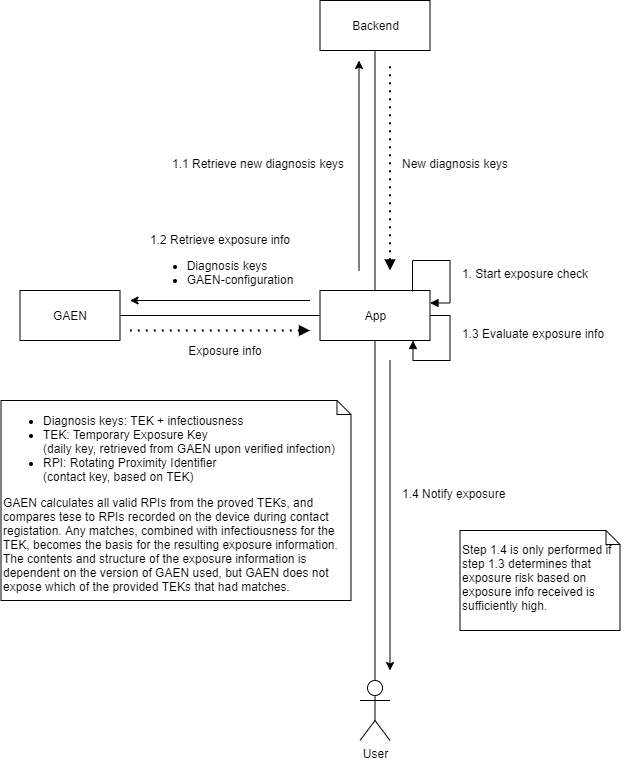

The diagram above was exported from draw.io. Its source (the exported page's mxGraphModel, read from the mxfile embedded in the PNG):
<mxGraphModel dx="2839.5" dy="806" grid="1" gridSize="10" guides="1" tooltips="1" connect="1" arrows="1" fold="1" page="1" pageScale="1.5" pageWidth="1169" pageHeight="826" background="none" math="0" shadow="0">
  <root>
    <mxCell id="0" style=";html=1;" />
    <mxCell id="1" style=";html=1;" parent="0" />
    <mxCell id="BOtC57Cq242VyE_CWQCi-28" style="edgeStyle=orthogonalEdgeStyle;rounded=0;orthogonalLoop=1;jettySize=auto;html=1;entryX=0.5;entryY=1;entryDx=0;entryDy=0;startArrow=none;startFill=0;endArrow=none;endFill=0;" parent="1" source="BOtC57Cq242VyE_CWQCi-1" target="BOtC57Cq242VyE_CWQCi-12" edge="1">
      <mxGeometry relative="1" as="geometry" />
    </mxCell>
    <mxCell id="BOtC57Cq242VyE_CWQCi-43" style="edgeStyle=orthogonalEdgeStyle;rounded=0;orthogonalLoop=1;jettySize=auto;html=1;entryX=1;entryY=0.5;entryDx=0;entryDy=0;startArrow=none;startFill=0;endArrow=none;endFill=0;" parent="1" source="BOtC57Cq242VyE_CWQCi-1" target="BOtC57Cq242VyE_CWQCi-42" edge="1">
      <mxGeometry relative="1" as="geometry" />
    </mxCell>
    <mxCell id="BOtC57Cq242VyE_CWQCi-54" style="edgeStyle=orthogonalEdgeStyle;rounded=0;orthogonalLoop=1;jettySize=auto;html=1;startArrow=none;startFill=0;endArrow=block;endFill=1;" parent="1" source="BOtC57Cq242VyE_CWQCi-1" target="BOtC57Cq242VyE_CWQCi-1" edge="1">
      <mxGeometry relative="1" as="geometry">
        <mxPoint x="200" y="590" as="targetPoint" />
        <Array as="points">
          <mxPoint x="210" y="545" />
          <mxPoint x="210" y="590" />
          <mxPoint x="173" y="590" />
        </Array>
      </mxGeometry>
    </mxCell>
    <mxCell id="BOtC57Cq242VyE_CWQCi-1" value="App" style="html=1;" parent="1" vertex="1">
      <mxGeometry x="80" y="520" width="110" height="50" as="geometry" />
    </mxCell>
    <mxCell id="BOtC57Cq242VyE_CWQCi-11" style="edgeStyle=orthogonalEdgeStyle;rounded=0;orthogonalLoop=1;jettySize=auto;html=1;endArrow=none;endFill=0;" parent="1" edge="1">
      <mxGeometry relative="1" as="geometry">
        <mxPoint x="605" y="570" as="sourcePoint" />
      </mxGeometry>
    </mxCell>
    <mxCell id="BOtC57Cq242VyE_CWQCi-25" style="edgeStyle=orthogonalEdgeStyle;rounded=0;orthogonalLoop=1;jettySize=auto;html=1;startArrow=none;startFill=0;endArrow=none;endFill=0;" parent="1" source="BOtC57Cq242VyE_CWQCi-5" target="BOtC57Cq242VyE_CWQCi-1" edge="1">
      <mxGeometry relative="1" as="geometry" />
    </mxCell>
    <mxCell id="BOtC57Cq242VyE_CWQCi-5" value="User" style="shape=umlActor;verticalLabelPosition=bottom;verticalAlign=top;html=1;" parent="1" vertex="1">
      <mxGeometry x="120" y="910" width="30" height="60" as="geometry" />
    </mxCell>
    <mxCell id="BOtC57Cq242VyE_CWQCi-12" value="Backend" style="html=1;" parent="1" vertex="1">
      <mxGeometry x="80" y="230" width="110" height="50" as="geometry" />
    </mxCell>
    <mxCell id="BOtC57Cq242VyE_CWQCi-38" value="" style="endArrow=classic;html=1;" parent="1" edge="1">
      <mxGeometry width="50" height="50" relative="1" as="geometry">
        <mxPoint x="119" y="500" as="sourcePoint" />
        <mxPoint x="119" y="290" as="targetPoint" />
      </mxGeometry>
    </mxCell>
    <mxCell id="BOtC57Cq242VyE_CWQCi-41" value="1.1 Retrieve new diagnosis keys" style="text;html=1;strokeColor=none;fillColor=none;align=left;verticalAlign=top;whiteSpace=wrap;rounded=0;" parent="1" vertex="1">
      <mxGeometry x="-70" y="380" width="181" height="30" as="geometry" />
    </mxCell>
    <mxCell id="BOtC57Cq242VyE_CWQCi-42" value="GAEN" style="rounded=0;whiteSpace=wrap;html=1;align=center;" parent="1" vertex="1">
      <mxGeometry x="-220" y="520" width="100" height="50" as="geometry" />
    </mxCell>
    <mxCell id="BOtC57Cq242VyE_CWQCi-44" value="1.2 Retrieve exposure info&lt;br&gt;&lt;ul&gt;&lt;li style=&quot;text-align: left&quot;&gt;Diagnosis keys&lt;/li&gt;&lt;li style=&quot;text-align: left&quot;&gt;GAEN-configuration&lt;/li&gt;&lt;/ul&gt;" style="text;html=1;strokeColor=none;fillColor=none;align=center;verticalAlign=middle;whiteSpace=wrap;rounded=0;" parent="1" vertex="1">
      <mxGeometry x="-110" y="470" width="180" height="50" as="geometry" />
    </mxCell>
    <mxCell id="BOtC57Cq242VyE_CWQCi-45" value="" style="endArrow=classic;html=1;" parent="1" edge="1">
      <mxGeometry width="50" height="50" relative="1" as="geometry">
        <mxPoint x="70" y="530" as="sourcePoint" />
        <mxPoint x="-110" y="530" as="targetPoint" />
      </mxGeometry>
    </mxCell>
    <mxCell id="BOtC57Cq242VyE_CWQCi-46" value="" style="endArrow=none;dashed=1;html=1;dashPattern=1 3;strokeWidth=2;endFill=0;startArrow=block;startFill=1;" parent="1" edge="1">
      <mxGeometry width="50" height="50" relative="1" as="geometry">
        <mxPoint x="70" y="560" as="sourcePoint" />
        <mxPoint x="-110" y="560" as="targetPoint" />
      </mxGeometry>
    </mxCell>
    <mxCell id="BOtC57Cq242VyE_CWQCi-47" value="Exposure info" style="text;html=1;strokeColor=none;fillColor=none;align=center;verticalAlign=middle;whiteSpace=wrap;rounded=0;" parent="1" vertex="1">
      <mxGeometry x="-80" y="570" width="130" height="20" as="geometry" />
    </mxCell>
    <mxCell id="BOtC57Cq242VyE_CWQCi-48" value="Step 1.4 is only performed if step 1.3 determines that exposure risk based on exposure info received is sufficiently high." style="shape=note;whiteSpace=wrap;html=1;size=14;verticalAlign=middle;align=left;spacingTop=-6;" parent="1" vertex="1">
      <mxGeometry x="220" y="760" width="160" height="100" as="geometry" />
    </mxCell>
    <mxCell id="BOtC57Cq242VyE_CWQCi-50" value="" style="endArrow=none;dashed=1;html=1;dashPattern=1 3;strokeWidth=2;endFill=0;startArrow=block;startFill=1;" parent="1" edge="1">
      <mxGeometry width="50" height="50" relative="1" as="geometry">
        <mxPoint x="150" y="500" as="sourcePoint" />
        <mxPoint x="150" y="290" as="targetPoint" />
      </mxGeometry>
    </mxCell>
    <mxCell id="BOtC57Cq242VyE_CWQCi-51" value="New diagnosis keys" style="text;html=1;strokeColor=none;fillColor=none;align=left;verticalAlign=top;whiteSpace=wrap;rounded=0;" parent="1" vertex="1">
      <mxGeometry x="160" y="380" width="170" height="30" as="geometry" />
    </mxCell>
    <mxCell id="BOtC57Cq242VyE_CWQCi-52" style="edgeStyle=orthogonalEdgeStyle;rounded=0;orthogonalLoop=1;jettySize=auto;html=1;startArrow=none;startFill=0;endArrow=block;endFill=1;exitX=0.841;exitY=0.02;exitDx=0;exitDy=0;exitPerimeter=0;entryX=1;entryY=0.25;entryDx=0;entryDy=0;" parent="1" source="BOtC57Cq242VyE_CWQCi-1" target="BOtC57Cq242VyE_CWQCi-1" edge="1">
      <mxGeometry relative="1" as="geometry">
        <Array as="points">
          <mxPoint x="173" y="490" />
          <mxPoint x="210" y="490" />
          <mxPoint x="210" y="533" />
        </Array>
      </mxGeometry>
    </mxCell>
    <mxCell id="BOtC57Cq242VyE_CWQCi-53" value="1. Start exposure check" style="text;html=1;strokeColor=none;fillColor=none;align=left;verticalAlign=top;whiteSpace=wrap;rounded=0;" parent="1" vertex="1">
      <mxGeometry x="220" y="490" width="170" height="30" as="geometry" />
    </mxCell>
    <mxCell id="BOtC57Cq242VyE_CWQCi-55" value="1.3 Evaluate exposure info" style="text;html=1;strokeColor=none;fillColor=none;align=left;verticalAlign=top;whiteSpace=wrap;rounded=0;" parent="1" vertex="1">
      <mxGeometry x="220" y="550" width="170" height="30" as="geometry" />
    </mxCell>
    <mxCell id="BOtC57Cq242VyE_CWQCi-56" value="" style="endArrow=classic;html=1;" parent="1" edge="1">
      <mxGeometry width="50" height="50" relative="1" as="geometry">
        <mxPoint x="150" y="590" as="sourcePoint" />
        <mxPoint x="150" y="900" as="targetPoint" />
      </mxGeometry>
    </mxCell>
    <mxCell id="BOtC57Cq242VyE_CWQCi-57" value="1.4 Notify exposure" style="text;html=1;strokeColor=none;fillColor=none;align=left;verticalAlign=top;whiteSpace=wrap;rounded=0;" parent="1" vertex="1">
      <mxGeometry x="160" y="710" width="220" height="30" as="geometry" />
    </mxCell>
    <mxCell id="glreHSd0mtsChkqWDcKW-1" value="&lt;ul&gt;&lt;li&gt;Diagnosis keys: TEK + infectiousness&lt;/li&gt;&lt;li&gt;TEK: Temporary Exposure Key&lt;br&gt;(daily key, retrieved from GAEN upon verified infection)&lt;/li&gt;&lt;li&gt;RPI: Rotating Proximity Identifier&lt;br&gt;(contact key, based on TEK)&lt;/li&gt;&lt;/ul&gt;GAEN calculates all valid RPIs from the proved TEKs, and compares tese to RPIs recorded on the device during contact registation. Any matches, combined with infectiousness for the TEK, becomes the basis for the resulting exposure information. The contents and structure of the exposure information is dependent on the version of GAEN used, but GAEN does not expose which of the provided TEKs that had matches." style="shape=note;whiteSpace=wrap;html=1;size=14;verticalAlign=middle;align=left;spacingTop=-6;" parent="1" vertex="1">
      <mxGeometry x="-239" y="630" width="350" height="200" as="geometry" />
    </mxCell>
  </root>
</mxGraphModel>